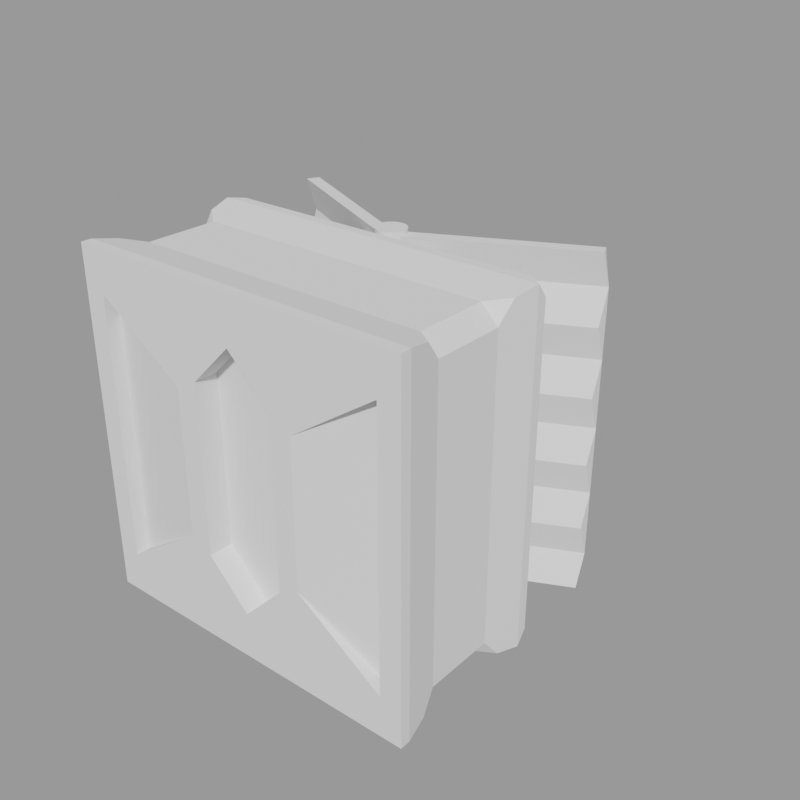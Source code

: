 # Source: SE_SandcasterParts.blend  (saved by Blender 4.0.36; exported with 4.5.12 LTS)
import bpy
from mathutils import Matrix  # noqa: F401  (used for matrix-valued properties, if any)

bpy.ops.wm.read_factory_settings(use_empty=True)
scene = bpy.context.scene
scene.name = 'Heat_FlatRadiator'

# ---- collections
col_seut__heat_flatradiator = bpy.data.collections.new('SEUT (Heat_FlatRadiator)'); scene.collection.children.link(col_seut__heat_flatradiator)
col_main__heat_flatradiator = bpy.data.collections.new('Main (Heat_FlatRadiator)'); col_seut__heat_flatradiator.children.link(col_main__heat_flatradiator)
col_collision___main__heat_flatradiator = bpy.data.collections.new('Collision - Main (Heat_FlatRadiator)'); col_seut__heat_flatradiator.children.link(col_collision___main__heat_flatradiator)
col_bs1__heat_flatradiator = bpy.data.collections.new('BS1 (Heat_FlatRadiator)'); col_seut__heat_flatradiator.children.link(col_bs1__heat_flatradiator)
col_bs2__heat_flatradiator = bpy.data.collections.new('BS2 (Heat_FlatRadiator)'); col_seut__heat_flatradiator.children.link(col_bs2__heat_flatradiator)
col_bs3__heat_flatradiator = bpy.data.collections.new('BS3 (Heat_FlatRadiator)'); col_seut__heat_flatradiator.children.link(col_bs3__heat_flatradiator)
col_lod1__heat_flatradiator = bpy.data.collections.new('LOD1 (Heat_FlatRadiator)'); col_seut__heat_flatradiator.children.link(col_lod1__heat_flatradiator)
col_lod2__heat_flatradiator = bpy.data.collections.new('LOD2 (Heat_FlatRadiator)'); col_seut__heat_flatradiator.children.link(col_lod2__heat_flatradiator)
col_lod3__heat_flatradiator = bpy.data.collections.new('LOD3 (Heat_FlatRadiator)'); col_seut__heat_flatradiator.children.link(col_lod3__heat_flatradiator)
col_bs1_lod1__heat_flatradiator = bpy.data.collections.new('BS1_LOD1 (Heat_FlatRadiator)'); col_seut__heat_flatradiator.children.link(col_bs1_lod1__heat_flatradiator)

# ---- materials (node trees are filled in below, after node groups)
mat_paintedmetal_colorable = bpy.data.materials.new('PaintedMetal_Colorable')
mat_paintedmetal_verydark = bpy.data.materials.new('PaintedMetal_VeryDark')
mat_emissivespectrumatlas = bpy.data.materials.new('EmissiveSpectrumAtlas')
mat_emissivespotlight = bpy.data.materials.new('EmissiveSpotlight')
mat_paintedmetal_darker = bpy.data.materials.new('PaintedMetal_Darker')

# ---- node groups
ng_auto_smooth = bpy.data.node_groups.new('Auto Smooth', 'GeometryNodeTree')
_s = ng_auto_smooth.interface.new_socket(name='Geometry', in_out='OUTPUT', socket_type='NodeSocketGeometry')
_s = ng_auto_smooth.interface.new_socket(name='Geometry', in_out='INPUT', socket_type='NodeSocketGeometry')
_s = ng_auto_smooth.interface.new_socket(name='Angle', in_out='INPUT', socket_type='NodeSocketFloat')
_s.subtype = 'ANGLE'
_s.min_value = 0.0
_s.max_value = 3.142
ng_auto_smooth.is_modifier = True
_N = ng_auto_smooth.nodes; _L = ng_auto_smooth.links
n0 = _N.new('NodeGroupOutput'); n0.name = 'Group Output'; n0.location = (480, -100)
n1 = _N.new('NodeGroupInput'); n1.name = 'Group Input'; n1.location = (-420, -300)
n2 = _N.new('NodeGroupInput'); n2.name = 'Group Input.001'; n2.location = (-60, -100)
n3 = _N.new('GeometryNodeSetShadeSmooth'); n3.name = 'Set Shade Smooth'; n3.location = (120, -100)
n3.domain = 'EDGE'
n4 = _N.new('GeometryNodeSetShadeSmooth'); n4.name = 'Set Shade Smooth.001'; n4.location = (300, -100)
n5 = _N.new('GeometryNodeInputMeshEdgeAngle'); n5.name = 'Edge Angle'; n5.location = (-420, -220)
n6 = _N.new('GeometryNodeInputEdgeSmooth'); n6.name = 'Is Edge Smooth'; n6.location = (-60, -160)
n7 = _N.new('GeometryNodeInputShadeSmooth'); n7.name = 'Is Face Smooth'; n7.location = (-240, -340)
n8 = _N.new('FunctionNodeBooleanMath'); n8.name = 'Boolean Math'; n8.location = (-60, -220)
n9 = _N.new('FunctionNodeCompare'); n9.name = 'Compare'; n9.location = (-240, -180)
n9.operation = 'LESS_EQUAL'
_L.new(n5.outputs[0], n9.inputs[0])
_L.new(n4.outputs[0], n0.inputs[0])
_L.new(n1.outputs[1], n9.inputs[1])
_L.new(n9.outputs[0], n8.inputs[0])
_L.new(n7.outputs[0], n8.inputs[1])
_L.new(n2.outputs[0], n3.inputs[0])
_L.new(n6.outputs[0], n3.inputs[1])
_L.new(n3.outputs[0], n4.inputs[0])
_L.new(n8.outputs[0], n3.inputs[2])
n0.is_active_output = True

# ---- material node trees

# ---- meshes
me_cube_006 = bpy.data.meshes.new('Cube.006')
me_cube_006.from_pydata([(-1.092, -1.15, -0.9511), (-1.092, -1.15, 0.9511), (1.092, -1.15, -0.9511), (1.092, -1.15, 0.9511), (1.25, -0.07505, -1.25), (1.25, -0.07505, 1.25), (0.8447, 0.09726, -1.08), (-0.8447, 0.09726, -1.08), (-0.8447, 0.09726, 1.08), (0.8447, 0.09726, 1.08), (1.014, -0.3651, -1.191), (-1.014, -0.3651, -1.191), (-1.014, -0.3651, 1.191), (1.014, -0.3651, 1.191), (-1.25, 0.0, 0.4167), (-1.25, 0.0, -0.4167), (1.25, 0.0, 0.4167), (1.25, 0.0, -0.4167), (-1.08, 0.09726, 0.3601), (-1.08, 0.09726, -0.3601), (1.08, 0.09726, 0.3601), (1.08, 0.09726, -0.3601), (-1.014, 0.0, 0.4167), (-1.014, 0.0, -0.4167), (1.014, 0.0, 0.4167), (1.014, 0.0, -0.4167), (-0.8447, 0.09726, 0.3601), (-0.8447, 0.09726, -0.3601), (0.8447, 0.09726, 0.3601), (0.8447, 0.09726, -0.3601), (-0.3053, -1.075, 0.6062), (2.599e-08, -1.075, 0.9115), (-0.3053, -1.075, -0.6062), (0.3053, -1.075, -0.6062), (-1.3e-07, -1.075, -0.9115), (0.3053, -1.075, 0.6062), (-0.4633, -1.25, -0.5227), (-1.56e-07, -1.25, -0.9115), (2.599e-08, -1.25, 0.9115), (0.4633, -1.25, -0.5227), (0.4633, -1.25, 0.5227), (-1.25, -1.25, -1.25), (-1.25, -1.175, 1.25), (1.25, -1.25, 1.25), (1.25, -1.25, -1.25), (-0.3053, -1.25, -0.6062), (-0.3053, -1.25, 0.6062), (0.3053, -1.25, 0.6062), (0.3053, -1.25, -0.6062), (-1.092, -1.25, -0.9511), (-1.092, -1.25, 0.9511), (1.092, -1.25, 0.9511), (1.092, -1.25, -0.9511), (-0.4633, -1.25, 0.5227), (-1.25, -1.175, -1.25), (-1.25, -1.25, 1.25), (-1.25, -0.07505, 1.25), (-1.25, -0.07505, -1.25), (-1.014, 0.0, -1.25), (1.014, 0.0, 1.25), (1.25, -1.175, 1.25), (1.25, -1.175, -1.25), (1.014, 0.0, -1.25), (-1.014, 0.0, 1.25), (-1.014, -0.07505, -1.25), (1.014, -0.07505, 1.25), (1.014, -0.07505, -1.25), (-1.014, -0.07505, 1.25), (-1.191, -0.8849, -1.072), (-1.072, -0.8849, -1.191), (-1.214, -0.9993, -1.214), (-1.072, -0.8849, 1.191), (-1.191, -0.8849, 1.072), (-1.214, -0.9993, 1.214), (-1.191, -0.3651, 1.072), (-1.072, -0.3651, 1.191), (-1.214, -0.2507, 1.214), (-1.072, -0.3651, -1.191), (-1.191, -0.3651, -1.072), (-1.214, -0.2507, -1.214), (1.072, -0.3651, 1.191), (1.191, -0.3651, 1.072), (1.214, -0.2507, 1.214), (1.191, -0.3651, -1.072), (1.072, -0.3651, -1.191), (1.214, -0.2507, -1.214), (1.191, -0.8849, 1.072), (1.072, -0.8849, 1.191), (1.214, -0.9993, 1.214), (1.072, -0.8849, -1.191), (1.191, -0.8849, -1.072), (1.214, -0.9993, -1.214), (-1.25, 0.0, -1.149), (-1.149, 0.0, -1.25), (-1.25, -0.075, -1.25), (-1.25, -0.075, 1.25), (-1.149, 0.0, 1.25), (-1.25, 0.0, 1.149), (1.25, -0.075, 1.25), (1.25, 0.0, 1.149), (1.149, 0.0, 1.25), (1.25, -0.075, -1.25), (1.149, 0.0, -1.25), (1.25, 0.0, -1.149)], [], [(70, 69, 89, 91, 61, 54), (5, 4, 101, 103, 99, 98), (82, 81, 83, 85, 4, 5), (68, 72, 74, 78), (88, 87, 71, 73, 42, 60), (64, 57, 94, 93, 58), (26, 8, 9, 28), (7, 6, 62, 58), (9, 8, 63, 59), (27, 7, 58, 23), (28, 9, 59, 24), (6, 29, 25, 62), (21, 20, 16, 17), (8, 26, 22, 63), (18, 19, 15, 14), (7, 27, 29, 6), (27, 26, 28, 29), (14, 15, 23, 22), (17, 16, 24, 25), (19, 18, 26, 27), (20, 21, 29, 28), (21, 17, 25, 29), (16, 20, 28, 24), (18, 14, 22, 26), (15, 19, 27, 23), (30, 32, 34, 33, 35, 31), (38, 46, 30, 31), (34, 32, 45, 37), (37, 48, 33, 34), (31, 35, 47, 38), (30, 46, 45, 32), (33, 48, 47, 35), (1, 0, 36, 53), (2, 3, 40, 39), (45, 41, 37), (37, 41, 44), (37, 44, 48), (55, 46, 38), (38, 47, 43), (55, 38, 43), (49, 50, 55, 41), (51, 52, 44, 43), (53, 36, 45, 46), (39, 40, 47, 48), (36, 49, 41, 45), (50, 53, 46, 55), (40, 51, 43, 47), (52, 39, 48, 44), (0, 1, 50, 49), (3, 2, 52, 51), (36, 0, 49), (1, 53, 50), (40, 3, 51), (2, 39, 52), (42, 54, 41, 55), (93, 92, 97, 96, 63, 22, 23, 58), (56, 67, 63, 96, 95), (62, 25, 24, 59, 100, 99, 103, 102), (4, 66, 62, 102, 101), (61, 60, 43, 44), (54, 61, 44, 41), (60, 42, 55, 43), (66, 64, 58, 62), (65, 5, 98, 100, 59), (67, 65, 59, 63), (80, 13, 12, 75, 71, 87), (76, 75, 12, 67, 56), (83, 81, 86, 90), (85, 84, 10, 66, 4), (13, 80, 82, 5, 65), (73, 72, 68, 70, 54, 42), (79, 78, 74, 76, 56, 57), (91, 90, 86, 88, 60, 61), (10, 11, 64, 66), (11, 77, 79, 57, 64), (12, 13, 65, 67), (68, 69, 70), (71, 72, 73), (74, 75, 76), (77, 78, 79), (80, 81, 82), (83, 84, 85), (86, 87, 88), (89, 90, 91), (77, 69, 68, 78), (71, 75, 74, 72), (89, 84, 83, 90), (80, 87, 86, 81), (77, 11, 10, 84, 89, 69), (92, 93, 94), (95, 96, 97), (98, 99, 100), (101, 102, 103), (57, 56, 95, 97, 92, 94)])
me_cube_006.polygons.foreach_set('material_index', [0, 0, 0, 0, 0, 0, 0, 0, 0, 0, 0, 0, 0, 0, 0, 0, 0, 0, 0, 0, 0, 0, 0, 0, 0, 2, 0, 0, 0, 0, 0, 0, 0, 0, 0, 0, 0, 0, 0, 0, 0, 0, 0, 0, 0, 0, 0, 0, 0, 0, 0, 0, 0, 0, 0, 0, 0, 0, 0, 0, 0, 0, 0, 0, 0, 0, 0, 0, 0, 0, 0, 0, 0, 0, 0, 0, 0, 0, 0, 0, 0, 0, 0, 0, 0, 0, 0, 0, 0, 0, 0, 0, 0, 0])
_uv = me_cube_006.uv_layers.new(name='UVMap')
_uv.uv.foreach_set('vector', [0.0143, 0.3427, 0.07119, 0.3884, 0.9288, 0.3884, 0.9857, 0.3427, 1.0, 0.2724, 0.0, 0.2724, 0.7124, 1.0, 0.7124, 0.0, 0.7124, 0.0, 0.7424, 0.04052, 0.7424, 0.9595, 0.7124, 1.0, 0.6421, 0.9857, 0.5964, 0.9288, 0.5964, 0.07119, 0.6421, 0.0143, 0.7124, 0.0, 0.7124, 1.0, 0.3884, 0.07119, 0.3884, 0.9288, 0.5964, 0.9288, 0.5964, 0.07119, 0.9857, 0.3427, 0.9288, 0.3884, 0.07119, 0.3884, 0.0143, 0.3427, 0.0, 0.2724, 1.0, 0.2724, 0.09425, 0.7124, 0.0, 0.7124, 0.0, 0.7124, 0.04052, 0.7424, 0.09425, 0.7424, 0.1621, 0.644, 0.1621, 0.9321, 0.8379, 0.9321, 0.8379, 0.644, 0.1621, 0.06786, 0.8379, 0.06786, 0.9057, 0.0, 0.09425, 0.0, 0.8379, 0.9321, 0.1621, 0.9321, 0.09425, 1.0, 0.9057, 1.0, 0.1621, 0.356, 0.1621, 0.06786, 0.09425, 0.0, 0.09425, 0.3333, 0.8379, 0.644, 0.8379, 0.9321, 0.9057, 1.0, 0.9057, 0.6667, 0.8379, 0.06786, 0.8379, 0.356, 0.9057, 0.3333, 0.9057, 0.0, 0.9321, 0.356, 0.9321, 0.644, 1.0, 0.6667, 1.0, 0.3333, 0.1621, 0.9321, 0.1621, 0.644, 0.09425, 0.6667, 0.09425, 1.0, 0.06786, 0.644, 0.06786, 0.356, 0.0, 0.3333, 0.0, 0.6667, 0.1621, 0.06786, 0.1621, 0.356, 0.8379, 0.356, 0.8379, 0.06786, 0.1621, 0.356, 0.1621, 0.644, 0.8379, 0.644, 0.8379, 0.356, 0.0, 0.6667, 0.0, 0.3333, 0.09425, 0.3333, 0.09425, 0.6667, 1.0, 0.3333, 1.0, 0.6667, 0.9057, 0.6667, 0.9057, 0.3333, 0.06786, 0.356, 0.06786, 0.644, 0.1621, 0.644, 0.1621, 0.356, 0.9321, 0.644, 0.9321, 0.356, 0.8379, 0.356, 0.8379, 0.644, 0.9321, 0.7813, 1.0, 0.7424, 0.9057, 0.7424, 0.8379, 0.7813, 1.0, 0.7424, 0.9321, 0.7813, 0.8379, 0.7813, 0.9057, 0.7424, 0.06786, 0.7813, 0.0, 0.7424, 0.09425, 0.7424, 0.1621, 0.7813, 0.0, 0.7424, 0.06786, 0.7813, 0.1621, 0.7813, 0.09425, 0.7424, 1.096, 0.551, 1.096, 0.5553, 1.095, 0.5563, 1.094, 0.5553, 1.094, 0.551, 1.095, 0.5499, 0.2424, 0.8646, 0.2424, 0.7425, 0.3124, 0.7425, 0.3124, 0.8646, 0.3124, 0.1354, 0.3124, 0.2575, 0.2424, 0.2575, 0.2424, 0.1354, 0.2424, 0.1354, 0.2424, 0.2575, 0.3124, 0.2575, 0.3124, 0.1354, 0.3124, 0.8646, 0.3124, 0.7425, 0.2424, 0.7425, 0.2424, 0.8646, 0.3124, 0.7425, 0.2424, 0.7425, 0.2424, 0.2575, 0.3124, 0.2575, 0.3124, 0.2575, 0.2424, 0.2575, 0.2424, 0.7425, 0.3124, 0.7425, 0.0632, 0.8805, 0.0632, 0.1195, 0.3147, 0.2909, 0.3147, 0.7091, 0.9368, 0.1195, 0.9368, 0.8805, 0.6853, 0.7091, 0.6853, 0.2909, 0.3779, 0.2575, 0.0, 0.0, 0.5, 0.1354, 0.5, 0.1354, 0.0, 0.0, 1.0, 0.0, 0.5, 0.1354, 1.0, 0.0, 0.6221, 0.2575, 0.0, 1.0, 0.3779, 0.7425, 0.5, 0.8646, 0.5, 0.8646, 0.6221, 0.7425, 1.0, 1.0, 0.0, 1.0, 0.5, 0.8646, 1.0, 1.0, 0.0632, 0.1195, 0.0632, 0.8805, 0.0, 1.0, 0.0, 0.0, 0.9368, 0.8805, 0.9368, 0.1195, 1.0, 0.0, 1.0, 1.0, 0.3147, 0.7091, 0.3147, 0.2909, 0.3779, 0.2575, 0.3779, 0.7425, 0.6853, 0.2909, 0.6853, 0.7091, 0.6221, 0.7425, 0.6221, 0.2575, 0.3147, 0.2909, 0.0632, 0.1195, 0.0, 0.0, 0.3779, 0.2575, 0.0632, 0.8805, 0.3147, 0.7091, 0.3779, 0.7425, 0.0, 1.0, 0.6853, 0.7091, 0.9368, 0.8805, 1.0, 1.0, 0.6221, 0.7425, 0.9368, 0.1195, 0.6853, 0.2909, 0.6221, 0.2575, 1.0, 0.0, 0.2824, 0.1195, 0.2824, 0.8805, 0.2424, 0.8805, 0.2424, 0.1195, 0.2824, 0.8805, 0.2824, 0.1195, 0.2424, 0.1195, 0.2424, 0.8805, 0.3147, 0.2424, 0.0632, 0.2824, 0.0632, 0.2424, 0.0632, 0.2824, 0.3147, 0.2424, 0.0632, 0.2424, 0.6853, 0.2424, 0.9368, 0.2824, 0.9368, 0.2424, 0.9368, 0.2824, 0.6853, 0.2424, 0.9368, 0.2424, 0.2724, 1.0, 0.2724, 0.0, 0.2424, 0.0, 0.2424, 1.0, 0.04052, 0.0, 0.0, 0.04052, 0.0, 0.9595, 0.04052, 1.0, 0.09425, 1.0, 0.09425, 0.6667, 0.09425, 0.3333, 0.09425, 0.0, 0.0, 0.7124, 0.09425, 0.7124, 0.09425, 0.7424, 0.04052, 0.7424, 0.0, 0.7124, 0.9057, 0.0, 0.9057, 0.3333, 0.9057, 0.6667, 0.9057, 1.0, 0.9595, 1.0, 1.0, 0.9595, 1.0, 0.04052, 0.9595, 0.0, 1.0, 0.7124, 0.9057, 0.7124, 0.9057, 0.7424, 0.9595, 0.7424, 1.0, 0.7124, 0.2724, 0.0, 0.2724, 1.0, 0.2424, 1.0, 0.2424, 0.0, 0.0, 0.2724, 1.0, 0.2724, 1.0, 0.2424, 0.0, 0.2424, 1.0, 0.2724, 0.0, 0.2724, 0.0, 0.2424, 1.0, 0.2424, 0.9057, 0.7124, 0.09425, 0.7124, 0.09425, 0.7424, 0.9057, 0.7424, 0.9057, 0.7124, 1.0, 0.7124, 1.0, 0.7124, 0.9595, 0.7424, 0.9057, 0.7424, 0.09425, 0.7124, 0.9057, 0.7124, 0.9057, 0.7424, 0.09425, 0.7424, 0.9288, 0.5964, 0.9057, 0.5964, 0.09425, 0.5964, 0.07119, 0.5964, 0.07119, 0.3884, 0.9288, 0.3884, 0.0143, 0.6421, 0.07119, 0.5964, 0.09425, 0.5964, 0.09425, 0.7124, 0.0, 0.7124, 0.5964, 0.07119, 0.5964, 0.9288, 0.3884, 0.9288, 0.3884, 0.07119, 0.9857, 0.6421, 0.9288, 0.5964, 0.9057, 0.5964, 0.9057, 0.7124, 1.0, 0.7124, 0.9057, 0.5964, 0.9288, 0.5964, 0.9857, 0.6421, 1.0, 0.7124, 0.9057, 0.7124, 0.3427, 0.9857, 0.3884, 0.9288, 0.3884, 0.07119, 0.3427, 0.0143, 0.2724, 0.0, 0.2724, 1.0, 0.6421, 0.0143, 0.5964, 0.07119, 0.5964, 0.9288, 0.6421, 0.9857, 0.7124, 1.0, 0.7124, 0.0, 0.3427, 0.0143, 0.3884, 0.07119, 0.3884, 0.9288, 0.3427, 0.9857, 0.2724, 1.0, 0.2724, 0.0, 0.9057, 0.5964, 0.09425, 0.5964, 0.09425, 0.7124, 0.9057, 0.7124, 0.09425, 0.5964, 0.07119, 0.5964, 0.0143, 0.6421, 0.0, 0.7124, 0.09425, 0.7124, 0.09425, 0.5964, 0.9057, 0.5964, 0.9057, 0.7124, 0.09425, 0.7124, 0.0236, 0.07119, 0.07119, 0.0236, 0.0143, 0.0143, 0.07119, 0.9764, 0.0236, 0.9288, 0.0143, 0.9857, 0.0236, 0.9288, 0.07119, 0.9764, 0.0143, 0.9857, 0.07119, 0.0236, 0.0236, 0.07119, 0.0143, 0.0143, 0.9288, 0.9764, 0.9764, 0.9288, 0.9857, 0.9857, 0.9764, 0.07119, 0.9288, 0.0236, 0.9857, 0.0143, 0.9764, 0.9288, 0.9288, 0.9764, 0.9857, 0.9857, 0.9288, 0.0236, 0.9764, 0.07119, 0.9857, 0.0143, 0.07119, 0.5964, 0.07119, 0.3884, 0.0236, 0.3884, 0.0236, 0.5964, 0.07119, 0.3884, 0.07119, 0.5964, 0.0236, 0.5964, 0.0236, 0.3884, 0.9288, 0.3884, 0.9288, 0.5964, 0.9764, 0.5964, 0.9764, 0.3884, 0.9288, 0.5964, 0.9288, 0.3884, 0.9764, 0.3884, 0.9764, 0.5964, 0.07119, 0.5964, 0.09425, 0.5964, 0.9057, 0.5964, 0.9288, 0.5964, 0.9288, 0.3884, 0.07119, 0.3884, 0.7424, 0.04052, 0.04052, 0.0, 0.0, 0.7124, 0.7124, 1.0, 0.04052, 0.7424, 0.0, 0.9595, 1.0, 0.7124, 0.7424, 0.9595, 0.9595, 1.0, 0.7124, 0.0, 0.9595, 0.7424, 1.0, 0.04052, 0.7124, 0.0, 0.7124, 1.0, 0.7124, 1.0, 0.7424, 0.9595, 0.7424, 0.04052, 0.7124, 0.0])
me_cube_006.materials.append(mat_paintedmetal_colorable)
me_cube_006.materials.append(mat_paintedmetal_verydark)
me_cube_006.materials.append(mat_emissivespectrumatlas)
me_cube_006.update()
me_cube_006.normals_split_custom_set([tuple(v) for v in zip(*[iter([0.0, 0.1994, -0.9799, 0.0, 0.1994, -0.9799, 0.0, 0.1994, -0.9799, 0.0, 0.1994, -0.9799, 0.0, 0.1994, -0.9799, 0.0, 0.1994, -0.9799, 1.0, 1.655e-07, 0.0, 1.0, 1.655e-07, 0.0, 1.0, 1.655e-07, 0.0, 1.0, 1.655e-07, 0.0, 1.0, 1.655e-07, 0.0, 1.0, 1.655e-07, 0.0, 0.9799, -0.1994, 6.572e-10, 0.9799, -0.1994, 6.572e-10, 0.9799, -0.1994, 6.572e-10, 0.9799, -0.1994, 6.572e-10, 0.9799, -0.1994, 6.572e-10, 0.9799, -0.1994, 6.572e-10, -1.0, 0.0, 0.0, -1.0, 0.0, 0.0, -1.0, 0.0, 0.0, -1.0, 0.0, 0.0, 0.0, 0.1994, 0.9799, 0.0, 0.1994, 0.9799, 0.0, 0.1994, 0.9799, 0.0, 0.1994, 0.9799, 0.0, 0.1994, 0.9799, 0.0, 0.1994, 0.9799, 0.0, 0.0, -1.0, 0.0, 0.0, -1.0, 0.0, 0.0, -1.0, 0.0, 0.0, -1.0, 0.0, 0.0, -1.0, 0.0, 1.0, 4.764e-09, 0.0, 1.0, 4.764e-09, 0.0, 1.0, 4.764e-09, 0.0, 1.0, 4.764e-09, 0.0, 0.8675, -0.4974, 0.0, 0.8675, -0.4974, 0.0, 0.8675, -0.4974, 0.0, 0.8675, -0.4974, 0.0, 0.8675, 0.4974, 0.0, 0.8675, 0.4974, 0.0, 0.8675, 0.4974, 0.0, 0.8675, 0.4974, -0.4974, 0.8675, 4.292e-08, -0.4974, 0.8675, 4.292e-08, -0.4974, 0.8675, 4.292e-08, -0.4974, 0.8675, 4.292e-08, 0.4974, 0.8675, -1.839e-08, 0.4974, 0.8675, -1.839e-08, 0.4974, 0.8675, -1.839e-08, 0.4974, 0.8675, -1.839e-08, 0.4974, 0.8675, -3.679e-08, 0.4974, 0.8675, -3.679e-08, 0.4974, 0.8675, -3.679e-08, 0.4974, 0.8675, -3.679e-08, 0.4974, 0.8675, 0.0, 0.4974, 0.8675, 0.0, 0.4974, 0.8675, 0.0, 0.4974, 0.8675, 0.0, -0.4974, 0.8675, 1.226e-08, -0.4974, 0.8675, 1.226e-08, -0.4974, 0.8675, 1.226e-08, -0.4974, 0.8675, 1.226e-08, -0.4974, 0.8675, 3.679e-08, -0.4974, 0.8675, 3.679e-08, -0.4974, 0.8675, 3.679e-08, -0.4974, 0.8675, 3.679e-08, 0.0, 1.0, 0.0, 0.0, 1.0, 0.0, 0.0, 1.0, 0.0, 0.0, 1.0, 0.0, 0.0, 1.0, 4.764e-09, 0.0, 1.0, 4.764e-09, 0.0, 1.0, 4.764e-09, 0.0, 1.0, 4.764e-09, 0.0, -1.0, 0.0, 0.0, -1.0, 0.0, 0.0, -1.0, 0.0, 0.0, -1.0, 0.0, 0.0, -1.0, 0.0, 0.0, -1.0, 0.0, 0.0, -1.0, 0.0, 0.0, -1.0, 0.0, 3.162e-08, 1.0, 1.233e-09, 3.162e-08, 1.0, 1.233e-09, 3.162e-08, 1.0, 1.233e-09, 3.162e-08, 1.0, 1.233e-09, -3.162e-08, 1.0, 9.742e-09, -3.162e-08, 1.0, 9.742e-09, -3.162e-08, 1.0, 9.742e-09, -3.162e-08, 1.0, 9.742e-09, 0.0, 0.5026, -0.8645, 0.0, 0.5026, -0.8645, 0.0, 0.5026, -0.8645, 0.0, 0.5026, -0.8645, 0.0, 0.5026, 0.8645, 0.0, 0.5026, 0.8645, 0.0, 0.5026, 0.8645, 0.0, 0.5026, 0.8645, 0.0, 0.5026, 0.8645, 0.0, 0.5026, 0.8645, 0.0, 0.5026, 0.8645, 0.0, 0.5026, 0.8645, 0.0, 0.5026, -0.8645, 0.0, 0.5026, -0.8645, 0.0, 0.5026, -0.8645, 0.0, 0.5026, -0.8645, 0.0, -1.0, 0.0, 0.0, -1.0, 0.0, 0.0, -1.0, 0.0, 0.0, -1.0, 0.0, 0.0, -1.0, 0.0, 0.0, -1.0, 0.0, 0.7071, 0.0, -0.7071, 0.7071, 0.0, -0.7071, 0.7071, 0.0, -0.7071, 0.7071, 0.0, -0.7071, 0.7071, -9.862e-08, 0.7071, 0.7071, -9.862e-08, 0.7071, 0.7071, -9.862e-08, 0.7071, 0.7071, -9.862e-08, 0.7071, -0.7071, 4.931e-08, 0.7071, -0.7071, 4.931e-08, 0.7071, -0.7071, 4.931e-08, 0.7071, -0.7071, 4.931e-08, 0.7071, -0.7071, 0.0, -0.7071, -0.7071, 0.0, -0.7071, -0.7071, 0.0, -0.7071, -0.7071, 0.0, -0.7071, 1.0, 0.0, -9.833e-08, 1.0, 0.0, -9.833e-08, 1.0, 0.0, -9.833e-08, 1.0, 0.0, -9.833e-08, -1.0, 0.0, 9.833e-08, -1.0, 0.0, 9.833e-08, -1.0, 0.0, 9.833e-08, -1.0, 0.0, 9.833e-08, -0.1571, -0.9876, 3.176e-08, -0.1571, -0.9876, 3.176e-08, -0.1571, -0.9876, 3.176e-08, -0.1571, -0.9876, 3.176e-08, 0.1571, -0.9876, 7.941e-09, 0.1571, -0.9876, 7.941e-09, 0.1571, -0.9876, 7.941e-09, 0.1571, -0.9876, 7.941e-09, 0.0, -1.0, 4.916e-07, 0.0, -1.0, 4.916e-07, 0.0, -1.0, 4.916e-07, 0.0, -1.0, 0.0, 0.0, -1.0, 0.0, 0.0, -1.0, 0.0, 0.0, -1.0, -4.916e-07, 0.0, -1.0, -4.916e-07, 0.0, -1.0, -4.916e-07, 0.0, -1.0, 0.0, 0.0, -1.0, 0.0, 0.0, -1.0, 0.0, 0.0, -1.0, -4.916e-07, 0.0, -1.0, -4.916e-07, 0.0, -1.0, -4.916e-07, 0.0, -1.0, 0.0, 0.0, -1.0, 0.0, 0.0, -1.0, 0.0, 0.0, -1.0, 0.0, 0.0, -1.0, 0.0, 0.0, -1.0, 0.0, 0.0, -1.0, 0.0, 0.0, -1.0, 0.0, 0.0, -1.0, 0.0, 0.0, -1.0, 0.0, 0.0, -1.0, 0.0, 0.0, -1.0, 0.0, 0.0, -1.0, 0.0, 0.0, -1.0, 0.0, 0.0, -1.0, 0.0, 0.0, -1.0, 0.0, 0.0, -1.0, 0.0, 0.0, -1.0, 0.0, 0.0, -1.0, 0.0, 0.0, -1.0, 0.0, 0.0, -1.0, 0.0, 0.0, -1.0, 0.0, 0.0, -1.0, 0.0, 0.0, -1.0, 7.925e-07, 0.0, -1.0, 7.925e-07, 0.0, -1.0, 7.925e-07, 0.0, -1.0, 7.925e-07, 0.0, -1.0, 7.925e-07, 0.0, -1.0, 7.925e-07, 0.0, -1.0, 7.925e-07, 0.0, -1.0, 7.925e-07, 0.0, -1.0, 7.925e-07, 0.0, -1.0, 7.925e-07, 0.0, -1.0, 7.925e-07, 0.0, -1.0, 7.925e-07, 1.0, 0.0, 0.0, 1.0, 0.0, 0.0, 1.0, 0.0, 0.0, 1.0, 0.0, 0.0, -1.0, 0.0, 0.0, -1.0, 0.0, 0.0, -1.0, 0.0, 0.0, -1.0, 0.0, 0.0, -0.5631, 0.0, 0.8264, -0.5631, 0.0, 0.8264, -0.5631, 0.0, 0.8264, -0.5631, 0.0, -0.8264, -0.5631, 0.0, -0.8264, -0.5631, 0.0, -0.8264, 0.5631, 0.0, -0.8264, 0.5631, 0.0, -0.8264, 0.5631, 0.0, -0.8264, 0.5631, 0.0, 0.8264, 0.5631, 0.0, 0.8264, 0.5631, 0.0, 0.8264, -1.0, 0.0, 0.0, -1.0, 0.0, 0.0, -1.0, 0.0, 0.0, -1.0, 0.0, 0.0, 0.0, 1.0, 0.0, 0.0, 1.0, 0.0, 0.0, 1.0, 0.0, 0.0, 1.0, 0.0, 0.0, 1.0, 0.0, 0.0, 1.0, 0.0, 0.0, 1.0, 0.0, 0.0, 1.0, 0.0, 0.0, 0.0, 1.0, 0.0, 0.0, 1.0, 0.0, 0.0, 1.0, 0.0, 0.0, 1.0, 0.0, 0.0, 1.0, 0.0, 1.0, 0.0, 0.0, 1.0, 0.0, 0.0, 1.0, 0.0, 0.0, 1.0, 0.0, 0.0, 1.0, 0.0, 0.0, 1.0, 0.0, 0.0, 1.0, 0.0, 0.0, 1.0, 0.0, 0.0, 0.0, -1.0, 0.0, 0.0, -1.0, 0.0, 0.0, -1.0, 0.0, 0.0, -1.0, 0.0, 0.0, -1.0, 1.0, 0.0, 0.0, 1.0, 0.0, 0.0, 1.0, 0.0, 0.0, 1.0, 0.0, 0.0, 0.0, 0.0, -1.0, 0.0, 0.0, -1.0, 0.0, 0.0, -1.0, 0.0, 0.0, -1.0, 0.0, 0.0, 1.0, 0.0, 0.0, 1.0, 0.0, 0.0, 1.0, 0.0, 0.0, 1.0, 0.0, 0.0, -1.0, 0.0, 0.0, -1.0, 0.0, 0.0, -1.0, 0.0, 0.0, -1.0, 0.0, 0.0, 1.0, 0.0, 0.0, 1.0, 0.0, 0.0, 1.0, 0.0, 0.0, 1.0, 0.0, 0.0, 1.0, 0.0, 0.0, 1.0, 0.0, 0.0, 1.0, 0.0, 0.0, 1.0, 0.0, 0.0, 1.0, 0.0, 0.0, 1.0, 0.0, 0.0, 1.0, 0.0, 0.0, 1.0, 0.0, 0.0, 1.0, 0.0, 0.0, 1.0, 0.0, 0.0, 1.0, 0.0, -0.1994, 0.9799, 0.0, -0.1994, 0.9799, 0.0, -0.1994, 0.9799, 0.0, -0.1994, 0.9799, 0.0, -0.1994, 0.9799, 1.0, 0.0, 0.0, 1.0, 0.0, 0.0, 1.0, 0.0, 0.0, 1.0, 0.0, 0.0, 0.0, -0.1994, -0.9799, 0.0, -0.1994, -0.9799, 0.0, -0.1994, -0.9799, 0.0, -0.1994, -0.9799, 0.0, -0.1994, -0.9799, 2.756e-07, -0.1994, 0.9799, 2.756e-07, -0.1994, 0.9799, 2.756e-07, -0.1994, 0.9799, 2.756e-07, -0.1994, 0.9799, 2.756e-07, -0.1994, 0.9799, -0.9799, 0.1994, 0.0, -0.9799, 0.1994, 0.0, -0.9799, 0.1994, 0.0, -0.9799, 0.1994, 0.0, -0.9799, 0.1994, 0.0, -0.9799, 0.1994, 0.0, -0.9799, -0.1994, -6.572e-10, -0.9799, -0.1994, -6.572e-10, -0.9799, -0.1994, -6.572e-10, -0.9799, -0.1994, -6.572e-10, -0.9799, -0.1994, -6.572e-10, -0.9799, -0.1994, -6.572e-10, 0.9799, 0.1994, 0.0, 0.9799, 0.1994, 0.0, 0.9799, 0.1994, 0.0, 0.9799, 0.1994, 0.0, 0.9799, 0.1994, 0.0, 0.9799, 0.1994, 0.0, 0.0, -0.1994, -0.9799, 0.0, -0.1994, -0.9799, 0.0, -0.1994, -0.9799, 0.0, -0.1994, -0.9799, -2.756e-07, -0.1994, -0.9799, -2.756e-07, -0.1994, -0.9799, -2.756e-07, -0.1994, -0.9799, -2.756e-07, -0.1994, -0.9799, -2.756e-07, -0.1994, -0.9799, 0.0, -0.1994, 0.9799, 0.0, -0.1994, 0.9799, 0.0, -0.1994, 0.9799, 0.0, -0.1994, 0.9799, -0.4942, 0.7153, -0.4942, -0.4942, 0.7153, -0.4942, -0.4942, 0.7153, -0.4942, -0.4942, 0.7153, 0.4942, -0.4942, 0.7153, 0.4942, -0.4942, 0.7153, 0.4942, -0.4942, -0.7153, 0.4942, -0.4942, -0.7153, 0.4942, -0.4942, -0.7153, 0.4942, -0.4942, -0.7153, -0.4942, -0.4942, -0.7153, -0.4942, -0.4942, -0.7153, -0.4942, 0.4942, -0.7153, 0.4942, 0.4942, -0.7153, 0.4942, 0.4942, -0.7153, 0.4942, 0.4942, -0.7153, -0.4942, 0.4942, -0.7153, -0.4942, 0.4942, -0.7153, -0.4942, 0.4942, 0.7153, 0.4942, 0.4942, 0.7153, 0.4942, 0.4942, 0.7153, 0.4942, 0.4942, 0.7153, -0.4942, 0.4942, 0.7153, -0.4942, 0.4942, 0.7153, -0.4942, -0.7071, 0.0, -0.7071, -0.7071, 0.0, -0.7071, -0.7071, 0.0, -0.7071, -0.7071, 0.0, -0.7071, -0.7071, 0.0, 0.7071, -0.7071, 0.0, 0.7071, -0.7071, 0.0, 0.7071, -0.7071, 0.0, 0.7071, 0.7071, 0.0, -0.7071, 0.7071, 0.0, -0.7071, 0.7071, 0.0, -0.7071, 0.7071, 0.0, -0.7071, 0.7071, 0.0, 0.7071, 0.7071, 0.0, 0.7071, 0.7071, 0.0, 0.7071, 0.7071, 0.0, 0.7071, 0.0, 0.0, -1.0, 0.0, 0.0, -1.0, 0.0, 0.0, -1.0, 0.0, 0.0, -1.0, 0.0, 0.0, -1.0, 0.0, 0.0, -1.0, -0.5113, 0.6907, -0.5113, -0.5113, 0.6907, -0.5113, -0.5113, 0.6907, -0.5113, -0.5113, 0.6907, 0.5113, -0.5113, 0.6907, 0.5113, -0.5113, 0.6907, 0.5113, 0.5113, 0.6907, 0.5113, 0.5113, 0.6907, 0.5113, 0.5113, 0.6907, 0.5113, 0.5113, 0.6907, -0.5113, 0.5113, 0.6907, -0.5113, 0.5113, 0.6907, -0.5113, -1.0, 1.655e-07, 0.0, -1.0, 1.655e-07, 0.0, -1.0, 1.655e-07, 0.0, -1.0, 1.655e-07, 0.0, -1.0, 1.655e-07, 0.0, -1.0, 1.655e-07, 0.0])] * 3)])
me_cube_007 = bpy.data.meshes.new('Cube.007')
me_cube_007.from_pydata([(0.0, -1.25, -1.25), (0.0, -1.25, 1.25), (0.0, 1.25, -1.25), (0.0, 1.25, 1.25), (1.25, -1.25, -1.25), (1.25, -1.25, 1.25), (1.25, 1.25, -1.25), (1.25, 1.25, 1.25), (3.725e-09, 3.427, 1.0), (0.0, 1.25, 0.75), (3.725e-09, 3.427, 0.5), (0.0, 1.25, 0.25), (3.725e-09, 3.427, 0.0), (0.0, 1.25, -0.25), (3.725e-09, 3.427, -0.5), (0.0, 1.25, -0.75), (3.725e-09, 3.427, -1.0), (1.25, 3.427, 1.0), (1.25, 1.25, 0.75), (1.25, 3.427, 0.5), (1.25, 1.25, 0.25), (1.25, 3.427, 0.0), (1.25, 1.25, -0.25), (1.25, 3.427, -0.5), (1.25, 1.25, -0.75), (1.25, 3.427, -1.0), (0.03718, 0.7686, -1.0), (0.0, -1.25, -0.75), (0.03718, 0.7686, -0.5), (0.0, -1.25, -0.25), (0.03718, 0.7686, 0.0), (0.0, -1.25, 0.25), (0.03718, 0.7686, 0.5), (0.0, -1.25, 0.75), (0.03718, 0.7686, 1.0), (1.287, 0.7686, 1.0), (1.25, -1.25, 0.75), (1.287, 0.7686, 0.5), (1.25, -1.25, 0.25), (1.287, 0.7686, 0.0), (1.25, -1.25, -0.25), (1.287, 0.7686, -0.5), (1.25, -1.25, -0.75), (1.287, 0.7686, -1.0)], [], [(0, 26, 27, 28, 29, 30, 31, 32, 33, 34, 1, 3, 8, 9, 10, 11, 12, 13, 14, 15, 16, 2), (8, 3, 7, 17), (6, 25, 24, 23, 22, 21, 20, 19, 18, 17, 7, 5, 35, 36, 37, 38, 39, 40, 41, 42, 43, 4), (35, 5, 1, 34), (2, 6, 4, 0), (7, 3, 1, 5), (2, 16, 25, 6), (16, 15, 24, 25), (15, 14, 23, 24), (14, 13, 22, 23), (13, 12, 21, 22), (12, 11, 20, 21), (11, 10, 19, 20), (10, 9, 18, 19), (9, 8, 17, 18), (4, 43, 26, 0), (43, 42, 27, 26), (42, 41, 28, 27), (41, 40, 29, 28), (40, 39, 30, 29), (39, 38, 31, 30), (38, 37, 32, 31), (37, 36, 33, 32), (36, 35, 34, 33)])
_uv = me_cube_007.uv_layers.new(name='UVMap')
_uv.uv.foreach_set('vector', [0.02888, 0.2328, 0.4604, 0.2862, 0.02888, 0.3397, 0.4604, 0.3931, 0.02888, 0.4466, 0.4604, 0.5, 0.02888, 0.5534, 0.4604, 0.6069, 0.02888, 0.6603, 0.4604, 0.7138, 0.02888, 0.7672, 0.5634, 0.7672, 1.029, 0.7138, 0.5634, 0.6603, 1.029, 0.6069, 0.5634, 0.5534, 1.029, 0.5, 0.5634, 0.4466, 1.029, 0.3931, 0.5634, 0.3397, 1.029, 0.2862, 0.5634, 0.2328, 0.3646, 1.029, 0.3646, 0.5634, 0.6318, 0.5634, 0.6318, 1.029, 0.5634, 0.2328, 1.029, 0.2862, 0.5634, 0.3397, 1.029, 0.3931, 0.5634, 0.4466, 1.029, 0.5, 0.5634, 0.5534, 1.029, 0.6069, 0.5634, 0.6603, 1.029, 0.7138, 0.5634, 0.7672, 0.02888, 0.7672, 0.4604, 0.7138, 0.02888, 0.6603, 0.4604, 0.6069, 0.02888, 0.5534, 0.4604, 0.5, 0.02888, 0.4466, 0.4604, 0.3931, 0.02888, 0.3397, 0.4604, 0.2862, 0.02888, 0.2328, 0.6398, 0.4604, 0.6318, 0.02888, 0.3646, 0.02888, 0.3725, 0.4604, 0.3646, 0.5634, 0.6318, 0.5634, 0.6318, 0.02888, 0.3646, 0.02888, 0.6318, 0.5634, 0.3646, 0.5634, 0.3646, 0.02888, 0.6318, 0.02888, 0.3646, 0.5634, 0.3646, 1.029, 0.6318, 1.029, 0.6318, 0.5634, 0.3646, 1.029, 0.3646, 0.5634, 0.6318, 0.5634, 0.6318, 1.029, 0.3646, 0.5634, 0.3646, 1.029, 0.6318, 1.029, 0.6318, 0.5634, 0.3646, 1.029, 0.3646, 0.5634, 0.6318, 0.5634, 0.6318, 1.029, 0.3646, 0.5634, 0.3646, 1.029, 0.6318, 1.029, 0.6318, 0.5634, 0.3646, 1.029, 0.3646, 0.5634, 0.6318, 0.5634, 0.6318, 1.029, 0.3646, 0.5634, 0.3646, 1.029, 0.6318, 1.029, 0.6318, 0.5634, 0.3646, 1.029, 0.3646, 0.5634, 0.6318, 0.5634, 0.6318, 1.029, 0.3646, 0.5634, 0.3646, 1.029, 0.6318, 1.029, 0.6318, 0.5634, 0.6318, 0.02888, 0.6398, 0.4604, 0.3725, 0.4604, 0.3646, 0.02888, 0.6398, 0.4604, 0.6318, 0.02888, 0.3646, 0.02888, 0.3725, 0.4604, 0.6318, 0.02888, 0.6398, 0.4604, 0.3725, 0.4604, 0.3646, 0.02888, 0.6398, 0.4604, 0.6318, 0.02888, 0.3646, 0.02888, 0.3725, 0.4604, 0.6318, 0.02888, 0.6398, 0.4604, 0.3725, 0.4604, 0.3646, 0.02888, 0.6398, 0.4604, 0.6318, 0.02888, 0.3646, 0.02888, 0.3725, 0.4604, 0.6318, 0.02888, 0.6398, 0.4604, 0.3725, 0.4604, 0.3646, 0.02888, 0.6398, 0.4604, 0.6318, 0.02888, 0.3646, 0.02888, 0.3725, 0.4604, 0.6318, 0.02888, 0.6398, 0.4604, 0.3725, 0.4604, 0.3646, 0.02888])
me_cube_007.materials.append(mat_emissivespotlight)
me_cube_007.update()
me_cylinder_001 = bpy.data.meshes.new('Cylinder.001')
me_cylinder_001.from_pydata([(0.0, 1.25, -14.67), (0.0, 1.25, 14.67), (0.2439, 1.226, -14.67), (0.2439, 1.226, 14.67), (0.4784, 1.155, -14.67), (0.4784, 1.155, 14.67), (0.6945, 1.039, -14.67), (0.6945, 1.039, 14.67), (0.8839, 0.8839, -14.67), (0.8839, 0.8839, 14.67), (1.039, 0.6945, -14.67), (1.039, 0.6945, 14.67), (1.155, 0.4784, -14.67), (1.155, 0.4784, 14.67), (1.226, 0.2439, -14.67), (1.226, 0.2439, 14.67), (1.25, 0.0, -14.67), (1.25, 0.0, 14.67), (1.226, -0.2439, -14.67), (1.226, -0.2439, 14.67), (1.155, -0.4784, -14.67), (1.155, -0.4784, 14.67), (1.039, -0.6945, -14.67), (1.039, -0.6945, 14.67), (0.8839, -0.8839, -14.67), (0.8839, -0.8839, 14.67), (0.6945, -1.039, -14.67), (0.6945, -1.039, 14.67), (0.4784, -1.155, -14.67), (0.4784, -1.155, 14.67), (0.2439, -1.226, -14.67), (0.2439, -1.226, 14.67), (0.0, -1.25, -14.67), (0.0, -1.25, 14.67), (-0.2439, -1.226, -14.67), (-0.2439, -1.226, 14.67), (-0.4784, -1.155, -14.67), (-0.4784, -1.155, 14.67), (-0.6945, -1.039, -14.67), (-0.6945, -1.039, 14.67), (-0.8839, -0.8839, -14.67), (-0.8839, -0.8839, 14.67), (-1.039, -0.6945, -14.67), (-1.039, -0.6945, 14.67), (-1.155, -0.4784, -14.67), (-1.155, -0.4784, 14.67), (-1.226, -0.2439, -14.67), (-1.226, -0.2439, 14.67), (-1.25, 0.0, -14.67), (-1.25, 0.0, 14.67), (-1.226, 0.2439, -14.67), (-1.226, 0.2439, 14.67), (-1.155, 0.4784, -14.67), (-1.155, 0.4784, 14.67), (-1.039, 0.6945, -14.67), (-1.039, 0.6945, 14.67), (-0.8839, 0.8839, -14.67), (-0.8839, 0.8839, 14.67), (-0.6945, 1.039, -14.67), (-0.6945, 1.039, 14.67), (-0.4784, 1.155, -14.67), (-0.4784, 1.155, 14.67), (-0.2439, 1.226, -14.67), (-0.2439, 1.226, 14.67)], [], [(0, 1, 3, 2), (2, 3, 5, 4), (4, 5, 7, 6), (6, 7, 9, 8), (8, 9, 11, 10), (10, 11, 13, 12), (12, 13, 15, 14), (14, 15, 17, 16), (16, 17, 19, 18), (18, 19, 21, 20), (20, 21, 23, 22), (22, 23, 25, 24), (24, 25, 27, 26), (26, 27, 29, 28), (28, 29, 31, 30), (30, 31, 33, 32), (32, 33, 35, 34), (34, 35, 37, 36), (36, 37, 39, 38), (38, 39, 41, 40), (40, 41, 43, 42), (42, 43, 45, 44), (44, 45, 47, 46), (46, 47, 49, 48), (48, 49, 51, 50), (50, 51, 53, 52), (52, 53, 55, 54), (54, 55, 57, 56), (56, 57, 59, 58), (58, 59, 61, 60), (3, 1, 63, 61, 59, 57, 55, 53, 51, 49, 47, 45, 43, 41, 39, 37, 35, 33, 31, 29, 27, 25, 23, 21, 19, 17, 15, 13, 11, 9, 7, 5), (60, 61, 63, 62), (62, 63, 1, 0), (0, 2, 4, 6, 8, 10, 12, 14, 16, 18, 20, 22, 24, 26, 28, 30, 32, 34, 36, 38, 40, 42, 44, 46, 48, 50, 52, 54, 56, 58, 60, 62)])
me_cylinder_001.polygons.foreach_set('use_smooth', [True] * 34)
_uv = me_cylinder_001.uv_layers.new(name='UVMap')
_uv.uv.foreach_set('vector', [1.0, 0.5, 1.0, 1.0, 0.9688, 1.0, 0.9688, 0.5, 0.9688, 0.5, 0.9688, 1.0, 0.9375, 1.0, 0.9375, 0.5, 0.9375, 0.5, 0.9375, 1.0, 0.9062, 1.0, 0.9062, 0.5, 0.9062, 0.5, 0.9062, 1.0, 0.875, 1.0, 0.875, 0.5, 0.875, 0.5, 0.875, 1.0, 0.8438, 1.0, 0.8438, 0.5, 0.8438, 0.5, 0.8438, 1.0, 0.8125, 1.0, 0.8125, 0.5, 0.8125, 0.5, 0.8125, 1.0, 0.7812, 1.0, 0.7812, 0.5, 0.7812, 0.5, 0.7812, 1.0, 0.75, 1.0, 0.75, 0.5, 0.75, 0.5, 0.75, 1.0, 0.7188, 1.0, 0.7188, 0.5, 0.7188, 0.5, 0.7188, 1.0, 0.6875, 1.0, 0.6875, 0.5, 0.6875, 0.5, 0.6875, 1.0, 0.6562, 1.0, 0.6562, 0.5, 0.6562, 0.5, 0.6562, 1.0, 0.625, 1.0, 0.625, 0.5, 0.625, 0.5, 0.625, 1.0, 0.5938, 1.0, 0.5938, 0.5, 0.5938, 0.5, 0.5938, 1.0, 0.5625, 1.0, 0.5625, 0.5, 0.5625, 0.5, 0.5625, 1.0, 0.5312, 1.0, 0.5312, 0.5, 0.5312, 0.5, 0.5312, 1.0, 0.5, 1.0, 0.5, 0.5, 0.5, 0.5, 0.5, 1.0, 0.4688, 1.0, 0.4688, 0.5, 0.4688, 0.5, 0.4688, 1.0, 0.4375, 1.0, 0.4375, 0.5, 0.4375, 0.5, 0.4375, 1.0, 0.4062, 1.0, 0.4062, 0.5, 0.4062, 0.5, 0.4062, 1.0, 0.375, 1.0, 0.375, 0.5, 0.375, 0.5, 0.375, 1.0, 0.3438, 1.0, 0.3438, 0.5, 0.3438, 0.5, 0.3438, 1.0, 0.3125, 1.0, 0.3125, 0.5, 0.3125, 0.5, 0.3125, 1.0, 0.2812, 1.0, 0.2812, 0.5, 0.2812, 0.5, 0.2812, 1.0, 0.25, 1.0, 0.25, 0.5, 0.25, 0.5, 0.25, 1.0, 0.2188, 1.0, 0.2188, 0.5, 0.2188, 0.5, 0.2188, 1.0, 0.1875, 1.0, 0.1875, 0.5, 0.1875, 0.5, 0.1875, 1.0, 0.1562, 1.0, 0.1562, 0.5, 0.1562, 0.5, 0.1562, 1.0, 0.125, 1.0, 0.125, 0.5, 0.125, 0.5, 0.125, 1.0, 0.09375, 1.0, 0.09375, 0.5, 0.09375, 0.5, 0.09375, 1.0, 0.0625, 1.0, 0.0625, 0.5, 0.2968, 0.4854, 0.25, 0.49, 0.2032, 0.4854, 0.1582, 0.4717, 0.1167, 0.4496, 0.08029, 0.4197, 0.05045, 0.3833, 0.02827, 0.3418, 0.01461, 0.2968, 0.01, 0.25, 0.01461, 0.2032, 0.02827, 0.1582, 0.05045, 0.1167, 0.08029, 0.08029, 0.1167, 0.05045, 0.1582, 0.02827, 0.2032, 0.01461, 0.25, 0.01, 0.2968, 0.01461, 0.3418, 0.02827, 0.3833, 0.05045, 0.4197, 0.08029, 0.4496, 0.1167, 0.4717, 0.1582, 0.4854, 0.2032, 0.49, 0.25, 0.4854, 0.2968, 0.4717, 0.3418, 0.4496, 0.3833, 0.4197, 0.4197, 0.3833, 0.4496, 0.3418, 0.4717, 0.0625, 0.5, 0.0625, 1.0, 0.03125, 1.0, 0.03125, 0.5, 0.03125, 0.5, 0.03125, 1.0, 0.0, 1.0, 0.0, 0.5, 0.75, 0.49, 0.7968, 0.4854, 0.8418, 0.4717, 0.8833, 0.4496, 0.9197, 0.4197, 0.9496, 0.3833, 0.9717, 0.3418, 0.9854, 0.2968, 0.99, 0.25, 0.9854, 0.2032, 0.9717, 0.1582, 0.9496, 0.1167, 0.9197, 0.08029, 0.8833, 0.05045, 0.8418, 0.02827, 0.7968, 0.01461, 0.75, 0.01, 0.7032, 0.01461, 0.6582, 0.02827, 0.6167, 0.05045, 0.5803, 0.08029, 0.5504, 0.1167, 0.5283, 0.1582, 0.5146, 0.2032, 0.51, 0.25, 0.5146, 0.2968, 0.5283, 0.3418, 0.5504, 0.3833, 0.5803, 0.4197, 0.6167, 0.4496, 0.6582, 0.4717, 0.7032, 0.4854])
me_cylinder_001.materials.append(mat_paintedmetal_darker)
me_cylinder_001.update()
me_cube_010 = bpy.data.meshes.new('Cube.010')
me_cube_010.from_pydata([(-1.25, -1.25, -1.25), (-1.25, -1.25, 1.25), (13.45, 1.461, -1.25), (13.45, 1.461, 1.25), (14.57, -0.6359, -1.25), (14.57, -0.6359, 1.25), (13.65, -1.25, -1.25), (13.65, -1.25, 1.25), (1.732, -0.04687, -1.25), (1.732, -0.04687, 1.25)], [], [(8, 9, 3, 2), (2, 3, 5, 4), (6, 7, 1, 0), (2, 4, 6, 0, 8), (3, 9, 1, 7, 5), (4, 5, 7, 6), (0, 1, 9, 8)])
_uv = me_cube_010.uv_layers.new(name='UVMap')
_uv.uv.foreach_set('vector', [0.375, 0.125, 0.625, 0.125, 0.625, 0.25, 0.375, 0.25, 0.375, 0.5, 0.625, 0.5, 0.625, 0.75, 0.375, 0.75, 0.375, 0.875, 0.625, 0.875, 0.625, 1.0, 0.375, 1.0, 0.375, 0.5, 0.375, 0.75, 0.25, 0.75, 0.125, 0.75, 0.25, 0.625, 0.875, 0.5, 0.875, 0.625, 0.875, 0.75, 0.75, 0.75, 0.625, 0.75, 0.375, 0.75, 0.625, 0.75, 0.625, 0.875, 0.375, 0.875, 0.375, 0.0, 0.625, 0.0, 0.625, 0.125, 0.375, 0.125])
me_cube_010.materials.append(mat_paintedmetal_colorable)
me_cube_010.update()
me_cube_013 = bpy.data.meshes.new('Cube.013')
me_cube_013.from_pydata([(-1.25, -1.25, -1.25), (-1.25, -1.25, 1.25), (13.45, 1.461, -1.25), (13.45, 1.461, 1.25), (14.57, -0.6359, -1.25), (14.57, -0.6359, 1.25), (13.65, -1.25, -1.25), (13.65, -1.25, 1.25), (1.732, -0.04687, -1.25), (1.732, -0.04687, 1.25)], [], [(8, 9, 3, 2), (2, 3, 5, 4), (6, 7, 1, 0), (2, 4, 6, 0, 8), (3, 9, 1, 7, 5), (4, 5, 7, 6), (0, 1, 9, 8)])
_uv = me_cube_013.uv_layers.new(name='UVMap')
_uv.uv.foreach_set('vector', [0.375, 0.125, 0.625, 0.125, 0.625, 0.25, 0.375, 0.25, 0.375, 0.5, 0.625, 0.5, 0.625, 0.75, 0.375, 0.75, 0.375, 0.875, 0.625, 0.875, 0.625, 1.0, 0.375, 1.0, 0.375, 0.5, 0.375, 0.75, 0.25, 0.75, 0.125, 0.75, 0.25, 0.625, 0.875, 0.5, 0.875, 0.625, 0.875, 0.75, 0.75, 0.75, 0.625, 0.75, 0.375, 0.75, 0.625, 0.75, 0.625, 0.875, 0.375, 0.875, 0.375, 0.0, 0.625, 0.0, 0.625, 0.125, 0.375, 0.125])
me_cube_013.materials.append(mat_paintedmetal_colorable)
me_cube_013.update()

# ---- objects
ob_cube_020 = bpy.data.objects.new('Cube.020', me_cube_006)
ob_cube_021 = bpy.data.objects.new('Cube.021', me_cube_007)
ob_cylinder_009 = bpy.data.objects.new('Cylinder.009', me_cylinder_001)
ob_cube_022 = bpy.data.objects.new('Cube.022', me_cube_010)
ob_cube_023 = bpy.data.objects.new('Cube.023', me_cube_013)

# ---- transforms, parenting, visibility, modifiers, constraints
ob_cube_020.location = (0.0, 0.0, 0.0)
ob_cube_021.parent = ob_cube_020
ob_cube_021.location = (0.08167, 0.161, 0.0)
ob_cube_021.rotation_euler = (0.0, -0.0, 0.4543)
ob_cube_021.scale = (1.0, 0.03772, 0.9775)
_m = ob_cube_021.modifiers.new('Mirror', 'MIRROR')
_m.mirror_object = ob_cube_020
ob_cylinder_009.parent = ob_cube_020
ob_cylinder_009.location = (0.0, 0.155, 0.0)
ob_cylinder_009.scale = (0.0852, 0.0852, 0.0852)
_m = ob_cylinder_009.modifiers.new('Auto Smooth', 'NODES')
_m.node_group = ng_auto_smooth
_gi = [s.identifier for s in ng_auto_smooth.interface.items_tree if s.item_type == 'SOCKET' and s.in_out == 'INPUT']
_m[_gi[1]] = 0.5236  # Angle
ob_cube_022.parent = ob_cube_020
ob_cube_022.location = (-1.151, 0.09876, -1.012)
ob_cube_022.scale = (0.07901, 0.07901, 0.07901)
_m = ob_cube_022.modifiers.new('Mirror', 'MIRROR')
_m.use_axis = (True, False, True)
_m.mirror_object = ob_cube_020
ob_cube_023.parent = ob_cube_020
ob_cube_023.location = (-1.151, 0.09876, -2.384e-07)
ob_cube_023.scale = (0.07901, 0.07901, 0.07901)
_m = ob_cube_023.modifiers.new('Mirror', 'MIRROR')
_m.mirror_object = ob_cube_020

# ---- collection membership
col_main__heat_flatradiator.objects.link(ob_cube_020)
col_main__heat_flatradiator.objects.link(ob_cube_021)
col_main__heat_flatradiator.objects.link(ob_cylinder_009)
col_main__heat_flatradiator.objects.link(ob_cube_022)
col_main__heat_flatradiator.objects.link(ob_cube_023)

# ---- scene / render settings (as saved in the file)
scene.frame_start = 1; scene.frame_end = 250; scene.frame_set(0)
scene.render.engine = 'BLENDER_EEVEE_NEXT'
scene.render.image_settings.exr_codec = 'NONE'
scene.render.resolution_x = 256
scene.render.resolution_y = 256
scene.render.fps = 60
scene.render.film_transparent = True
scene.render.simplify_subdivision_render = 0
scene.render.simplify_child_particles_render = 0.0
scene.cycles.sampling_pattern = 'TABULATED_SOBOL'
scene.eevee.use_shadows = False
scene.view_settings.view_transform = 'Filmic'
bpy.context.view_layer.update()

# ---- added for rendering (the .blend has no active camera and no usable light): camera, sun + grey world if the file has none
cam_auto = bpy.data.cameras.new('AutoCamera')
cam_auto.lens = 50.0
cam_auto.sensor_width = 36.0
cam_auto.clip_end = 1000.0
ob_auto_camera = bpy.data.objects.new('AutoCamera', cam_auto)
scene.collection.objects.link(ob_auto_camera)
ob_auto_camera.location = (4.29762, -4.91692, 3.44378)
ob_auto_camera.rotation_euler = (1.09748, -7.21219e-08, 0.694738)
scene.camera = ob_auto_camera
light_auto_sun = bpy.data.lights.new('AutoSun', 'SUN')
light_auto_sun.energy = 3.0
light_auto_sun.angle = 0.0523599
ob_auto_sun = bpy.data.objects.new('AutoSun', light_auto_sun)
scene.collection.objects.link(ob_auto_sun)
ob_auto_sun.rotation_euler = (0.872665, 0.174533, 0.523599)
if scene.world is None:
    world_auto = bpy.data.worlds.new('AutoWorld')
    world_auto.color = (0.3, 0.3, 0.3)
    scene.world = world_auto
bpy.context.view_layer.update()
